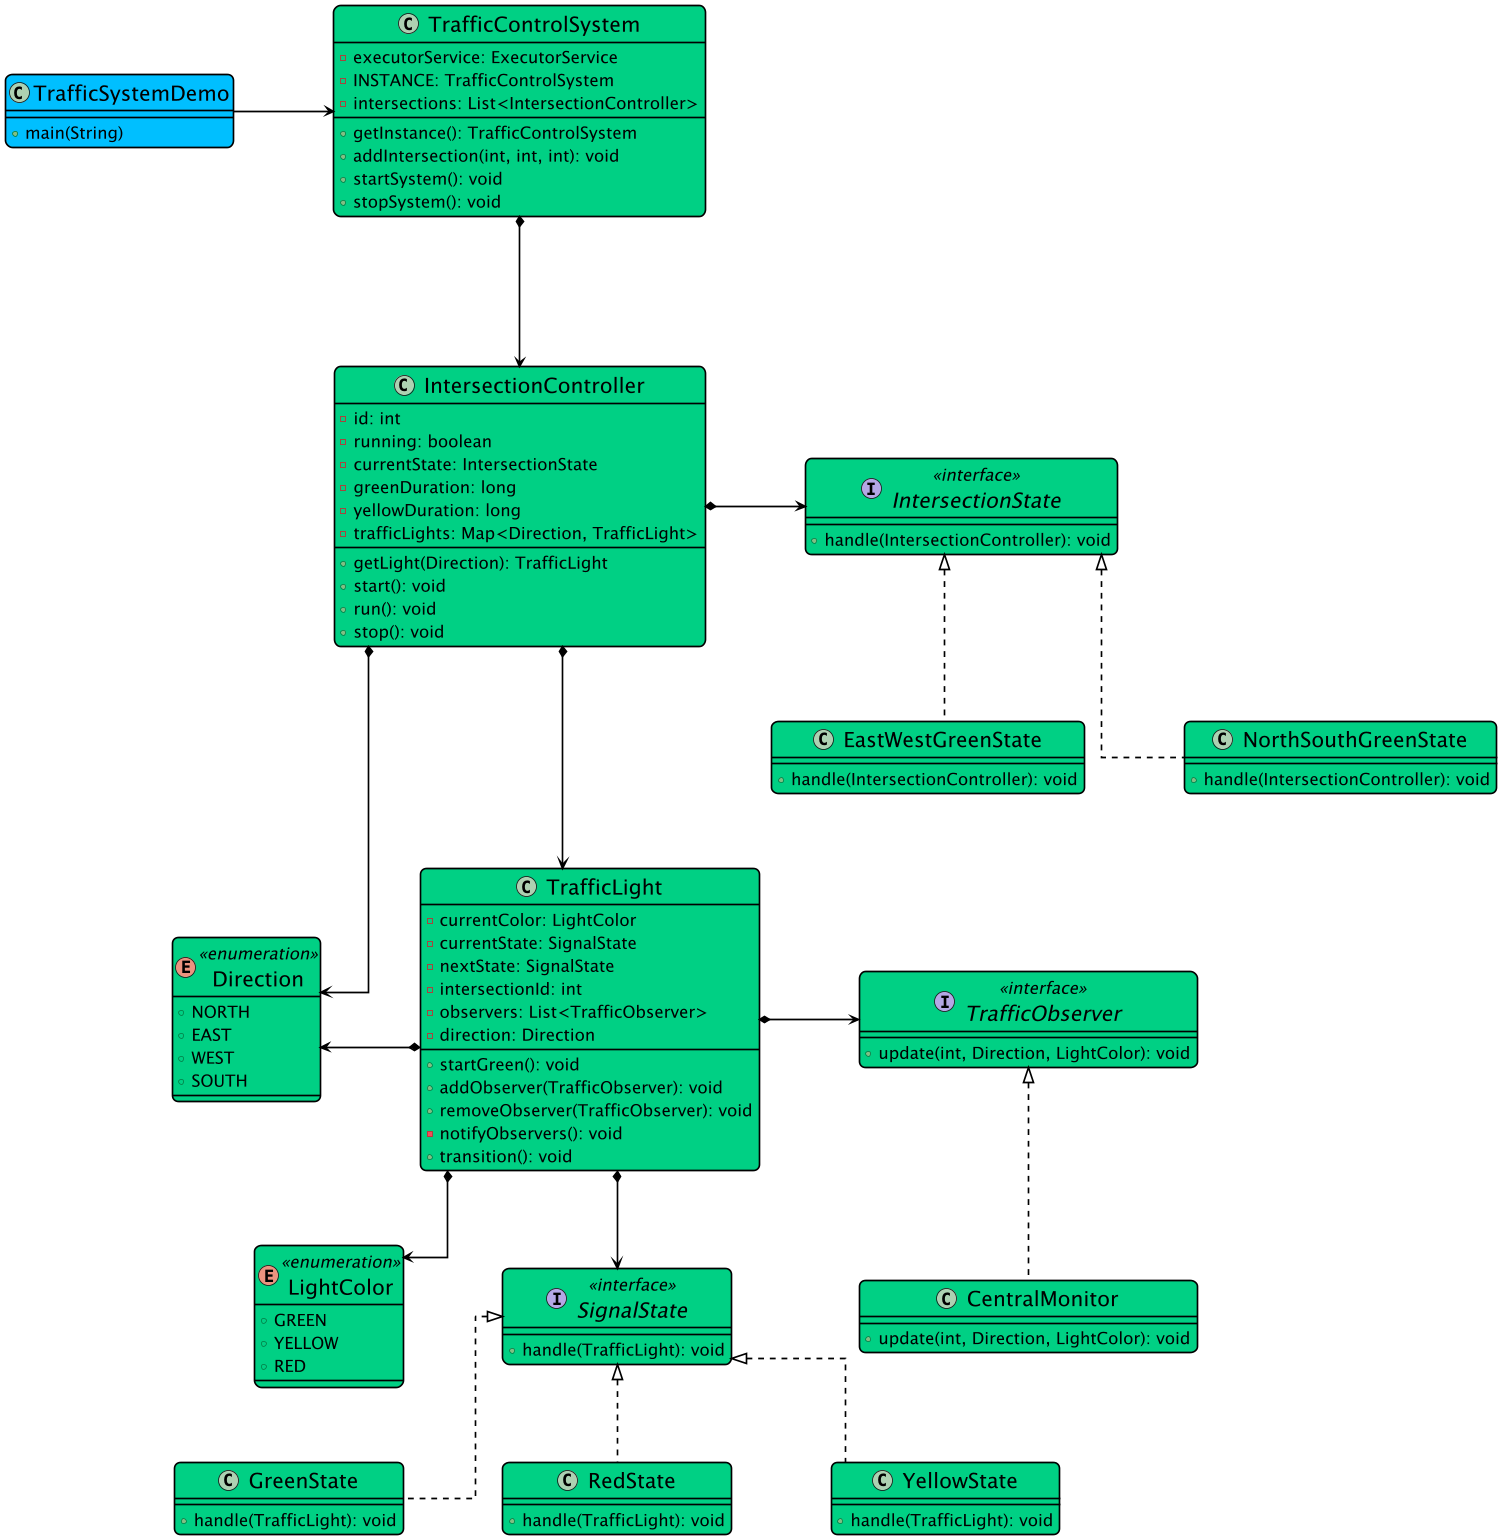

The diagram above was rendered by PlantUML. Its source (embedded in the PNG):
@startuml

top to bottom direction
skinparam linetype ortho

skinparam backgroundColor white
skinparam wrapWidth 500
skinparam roundCorner 15
skinparam defaultFontSize 20
skinparam defaultFontColor black
skinparam ArrowColor black
skinparam Padding 2
skinparam dpi 80
skinparam nodesep 120
skinparam ranksep 90

skinparam class {
  BackgroundColor #00d084
  BorderColor black
  ArrowColor black
  FontSize 25
  BorderThickness 2
  ArrowThickness 2
}

class CentralMonitor {
  + update(int, Direction, LightColor): void
}
enum Direction << enumeration >> {
  + NORTH
  + EAST
  + WEST
  + SOUTH
}
class EastWestGreenState {
  + handle(IntersectionController): void
}
class GreenState {
  + handle(TrafficLight): void
}
class IntersectionController {
  - id: int
  - running: boolean
  - currentState: IntersectionState
  - greenDuration: long
  - yellowDuration: long
  - trafficLights: Map<Direction, TrafficLight>
  + getLight(Direction): TrafficLight
  + start(): void
  + run(): void
  + stop(): void
}
interface IntersectionState << interface >> {
  + handle(IntersectionController): void
}
enum LightColor << enumeration >> {
  + GREEN
  + YELLOW
  + RED
}
class NorthSouthGreenState {
  + handle(IntersectionController): void
}
class RedState {
  + handle(TrafficLight): void
}
interface SignalState << interface >> {
  + handle(TrafficLight): void
}
class TrafficControlSystem {
  - executorService: ExecutorService
  - INSTANCE: TrafficControlSystem
  - intersections: List<IntersectionController>
  + getInstance(): TrafficControlSystem
  + addIntersection(int, int, int): void
  + startSystem(): void
  + stopSystem(): void
}
class TrafficLight {
  - currentColor: LightColor
  - currentState: SignalState
  - nextState: SignalState
  - intersectionId: int
  - observers: List<TrafficObserver>
  - direction: Direction
  + startGreen(): void
  + addObserver(TrafficObserver): void
  + removeObserver(TrafficObserver): void
  - notifyObservers(): void
  + transition(): void
}
interface TrafficObserver << interface >> {
  + update(int, Direction, LightColor): void
}
class YellowState {
  + handle(TrafficLight): void
}

class TrafficSystemDemo #00bfff {
    + main(String)
}

TrafficObserver         ^-[dashed]- CentralMonitor
IntersectionState       ^-[dashed]- EastWestGreenState
SignalState             ^-[dashed]- GreenState
IntersectionController  *-[plain]-> Direction
IntersectionController  *-[plain]right-> IntersectionState
IntersectionController  *-[plain]--> TrafficLight
IntersectionState       ^-[dashed]- NorthSouthGreenState
SignalState             ^-[dashed]- RedState
TrafficControlSystem    *-[plain]--> IntersectionController
TrafficLight           *-[plain]left-> Direction
TrafficLight           *-[plain]-> LightColor
TrafficLight           *-[plain]-> SignalState
TrafficLight           *-[plain]right-> TrafficObserver
SignalState            ^-[dashed]- YellowState
TrafficSystemDemo      -[plain]right-> TrafficControlSystem
@enduml